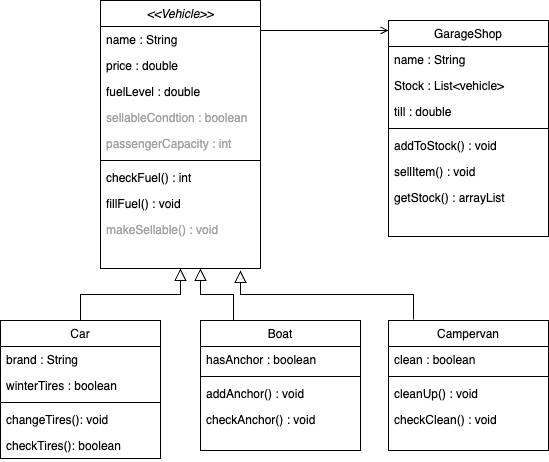

The diagram above was exported from draw.io. Its source (the exported page's mxGraphModel, read from the mxfile embedded in the PNG):
<mxGraphModel dx="626" dy="507" grid="1" gridSize="10" guides="1" tooltips="1" connect="1" arrows="1" fold="1" page="1" pageScale="1" pageWidth="827" pageHeight="1169" math="0" shadow="0">
  <root>
    <mxCell id="WIyWlLk6GJQsqaUBKTNV-0" />
    <mxCell id="WIyWlLk6GJQsqaUBKTNV-1" parent="WIyWlLk6GJQsqaUBKTNV-0" />
    <mxCell id="zkfFHV4jXpPFQw0GAbJ--0" value="&lt;&lt;Vehicle&gt;&gt;" style="swimlane;fontStyle=2;align=center;verticalAlign=top;childLayout=stackLayout;horizontal=1;startSize=26;horizontalStack=0;resizeParent=1;resizeLast=0;collapsible=1;marginBottom=0;rounded=0;shadow=0;strokeWidth=1;" parent="WIyWlLk6GJQsqaUBKTNV-1" vertex="1">
      <mxGeometry x="220" y="100" width="160" height="268" as="geometry">
        <mxRectangle x="230" y="140" width="160" height="26" as="alternateBounds" />
      </mxGeometry>
    </mxCell>
    <mxCell id="zkfFHV4jXpPFQw0GAbJ--1" value="name : String" style="text;align=left;verticalAlign=top;spacingLeft=4;spacingRight=4;overflow=hidden;rotatable=0;points=[[0,0.5],[1,0.5]];portConstraint=eastwest;" parent="zkfFHV4jXpPFQw0GAbJ--0" vertex="1">
      <mxGeometry y="26" width="160" height="26" as="geometry" />
    </mxCell>
    <mxCell id="kzE0s07BxaSo_vNIIZaF-16" value="price : double" style="text;align=left;verticalAlign=top;spacingLeft=4;spacingRight=4;overflow=hidden;rotatable=0;points=[[0,0.5],[1,0.5]];portConstraint=eastwest;" parent="zkfFHV4jXpPFQw0GAbJ--0" vertex="1">
      <mxGeometry y="52" width="160" height="26" as="geometry" />
    </mxCell>
    <mxCell id="kzE0s07BxaSo_vNIIZaF-1" value="fuelLevel : double" style="text;align=left;verticalAlign=top;spacingLeft=4;spacingRight=4;overflow=hidden;rotatable=0;points=[[0,0.5],[1,0.5]];portConstraint=eastwest;rounded=0;shadow=0;html=0;" parent="zkfFHV4jXpPFQw0GAbJ--0" vertex="1">
      <mxGeometry y="78" width="160" height="26" as="geometry" />
    </mxCell>
    <mxCell id="kzE0s07BxaSo_vNIIZaF-4" value="sellableCondtion : boolean" style="text;align=left;verticalAlign=top;spacingLeft=4;spacingRight=4;overflow=hidden;rotatable=0;points=[[0,0.5],[1,0.5]];portConstraint=eastwest;rounded=0;shadow=0;html=0;fontColor=#A1A1A1;" parent="zkfFHV4jXpPFQw0GAbJ--0" vertex="1">
      <mxGeometry y="104" width="160" height="26" as="geometry" />
    </mxCell>
    <mxCell id="zkfFHV4jXpPFQw0GAbJ--2" value="passengerCapacity : int" style="text;align=left;verticalAlign=top;spacingLeft=4;spacingRight=4;overflow=hidden;rotatable=1;points=[[0,0.5],[1,0.5]];portConstraint=eastwest;rounded=0;shadow=0;html=0;movable=1;resizable=1;deletable=1;editable=1;locked=0;connectable=1;strokeColor=none;fontColor=#a1a1a1;" parent="zkfFHV4jXpPFQw0GAbJ--0" vertex="1">
      <mxGeometry y="130" width="160" height="26" as="geometry" />
    </mxCell>
    <mxCell id="zkfFHV4jXpPFQw0GAbJ--4" value="" style="line;html=1;strokeWidth=1;align=left;verticalAlign=middle;spacingTop=-1;spacingLeft=3;spacingRight=3;rotatable=0;labelPosition=right;points=[];portConstraint=eastwest;" parent="zkfFHV4jXpPFQw0GAbJ--0" vertex="1">
      <mxGeometry y="156" width="160" height="8" as="geometry" />
    </mxCell>
    <mxCell id="zkfFHV4jXpPFQw0GAbJ--5" value="checkFuel() : int" style="text;align=left;verticalAlign=top;spacingLeft=4;spacingRight=4;overflow=hidden;rotatable=0;points=[[0,0.5],[1,0.5]];portConstraint=eastwest;" parent="zkfFHV4jXpPFQw0GAbJ--0" vertex="1">
      <mxGeometry y="164" width="160" height="26" as="geometry" />
    </mxCell>
    <mxCell id="kzE0s07BxaSo_vNIIZaF-2" value="fillFuel() : void" style="text;align=left;verticalAlign=top;spacingLeft=4;spacingRight=4;overflow=hidden;rotatable=0;points=[[0,0.5],[1,0.5]];portConstraint=eastwest;" parent="zkfFHV4jXpPFQw0GAbJ--0" vertex="1">
      <mxGeometry y="190" width="160" height="26" as="geometry" />
    </mxCell>
    <mxCell id="kzE0s07BxaSo_vNIIZaF-15" value="makeSellable() : void" style="text;align=left;verticalAlign=top;spacingLeft=4;spacingRight=4;overflow=hidden;rotatable=0;points=[[0,0.5],[1,0.5]];portConstraint=eastwest;fontColor=#a1a1a1;" parent="zkfFHV4jXpPFQw0GAbJ--0" vertex="1">
      <mxGeometry y="216" width="160" height="26" as="geometry" />
    </mxCell>
    <mxCell id="zkfFHV4jXpPFQw0GAbJ--6" value="Car" style="swimlane;fontStyle=0;align=center;verticalAlign=top;childLayout=stackLayout;horizontal=1;startSize=26;horizontalStack=0;resizeParent=1;resizeLast=0;collapsible=1;marginBottom=0;rounded=0;shadow=0;strokeWidth=1;" parent="WIyWlLk6GJQsqaUBKTNV-1" vertex="1">
      <mxGeometry x="120" y="420" width="160" height="138" as="geometry">
        <mxRectangle x="130" y="380" width="160" height="26" as="alternateBounds" />
      </mxGeometry>
    </mxCell>
    <mxCell id="kzE0s07BxaSo_vNIIZaF-17" value="brand : String" style="text;align=left;verticalAlign=top;spacingLeft=4;spacingRight=4;overflow=hidden;rotatable=0;points=[[0,0.5],[1,0.5]];portConstraint=eastwest;" parent="zkfFHV4jXpPFQw0GAbJ--6" vertex="1">
      <mxGeometry y="26" width="160" height="26" as="geometry" />
    </mxCell>
    <mxCell id="zkfFHV4jXpPFQw0GAbJ--8" value="winterTires : boolean" style="text;align=left;verticalAlign=top;spacingLeft=4;spacingRight=4;overflow=hidden;rotatable=0;points=[[0,0.5],[1,0.5]];portConstraint=eastwest;rounded=0;shadow=0;html=0;" parent="zkfFHV4jXpPFQw0GAbJ--6" vertex="1">
      <mxGeometry y="52" width="160" height="26" as="geometry" />
    </mxCell>
    <mxCell id="zkfFHV4jXpPFQw0GAbJ--9" value="" style="line;html=1;strokeWidth=1;align=left;verticalAlign=middle;spacingTop=-1;spacingLeft=3;spacingRight=3;rotatable=0;labelPosition=right;points=[];portConstraint=eastwest;" parent="zkfFHV4jXpPFQw0GAbJ--6" vertex="1">
      <mxGeometry y="78" width="160" height="8" as="geometry" />
    </mxCell>
    <mxCell id="zkfFHV4jXpPFQw0GAbJ--10" value="changeTires(): void" style="text;align=left;verticalAlign=top;spacingLeft=4;spacingRight=4;overflow=hidden;rotatable=0;points=[[0,0.5],[1,0.5]];portConstraint=eastwest;fontStyle=0" parent="zkfFHV4jXpPFQw0GAbJ--6" vertex="1">
      <mxGeometry y="86" width="160" height="26" as="geometry" />
    </mxCell>
    <mxCell id="kzE0s07BxaSo_vNIIZaF-20" value="checkTires(): boolean" style="text;align=left;verticalAlign=top;spacingLeft=4;spacingRight=4;overflow=hidden;rotatable=0;points=[[0,0.5],[1,0.5]];portConstraint=eastwest;fontStyle=0" parent="zkfFHV4jXpPFQw0GAbJ--6" vertex="1">
      <mxGeometry y="112" width="160" height="26" as="geometry" />
    </mxCell>
    <mxCell id="zkfFHV4jXpPFQw0GAbJ--12" value="" style="endArrow=block;endSize=10;endFill=0;shadow=0;strokeWidth=1;rounded=0;edgeStyle=elbowEdgeStyle;elbow=vertical;" parent="WIyWlLk6GJQsqaUBKTNV-1" source="zkfFHV4jXpPFQw0GAbJ--6" target="zkfFHV4jXpPFQw0GAbJ--0" edge="1">
      <mxGeometry width="160" relative="1" as="geometry">
        <mxPoint x="200" y="203" as="sourcePoint" />
        <mxPoint x="200" y="203" as="targetPoint" />
      </mxGeometry>
    </mxCell>
    <mxCell id="zkfFHV4jXpPFQw0GAbJ--13" value="Boat" style="swimlane;fontStyle=0;align=center;verticalAlign=top;childLayout=stackLayout;horizontal=1;startSize=26;horizontalStack=0;resizeParent=1;resizeLast=0;collapsible=1;marginBottom=0;rounded=0;shadow=0;strokeWidth=1;" parent="WIyWlLk6GJQsqaUBKTNV-1" vertex="1">
      <mxGeometry x="320" y="420" width="160" height="130" as="geometry">
        <mxRectangle x="340" y="380" width="170" height="26" as="alternateBounds" />
      </mxGeometry>
    </mxCell>
    <mxCell id="kzE0s07BxaSo_vNIIZaF-5" value="hasAnchor : boolean" style="text;align=left;verticalAlign=top;spacingLeft=4;spacingRight=4;overflow=hidden;rotatable=0;points=[[0,0.5],[1,0.5]];portConstraint=eastwest;" parent="zkfFHV4jXpPFQw0GAbJ--13" vertex="1">
      <mxGeometry y="26" width="160" height="26" as="geometry" />
    </mxCell>
    <mxCell id="zkfFHV4jXpPFQw0GAbJ--15" value="" style="line;html=1;strokeWidth=1;align=left;verticalAlign=middle;spacingTop=-1;spacingLeft=3;spacingRight=3;rotatable=0;labelPosition=right;points=[];portConstraint=eastwest;" parent="zkfFHV4jXpPFQw0GAbJ--13" vertex="1">
      <mxGeometry y="52" width="160" height="8" as="geometry" />
    </mxCell>
    <mxCell id="kzE0s07BxaSo_vNIIZaF-6" value="addAnchor() : void" style="text;align=left;verticalAlign=top;spacingLeft=4;spacingRight=4;overflow=hidden;rotatable=0;points=[[0,0.5],[1,0.5]];portConstraint=eastwest;" parent="zkfFHV4jXpPFQw0GAbJ--13" vertex="1">
      <mxGeometry y="60" width="160" height="26" as="geometry" />
    </mxCell>
    <mxCell id="k0403Ciuv3OB41jx6z2N-0" value="checkAnchor() : void" style="text;align=left;verticalAlign=top;spacingLeft=4;spacingRight=4;overflow=hidden;rotatable=0;points=[[0,0.5],[1,0.5]];portConstraint=eastwest;" vertex="1" parent="zkfFHV4jXpPFQw0GAbJ--13">
      <mxGeometry y="86" width="160" height="26" as="geometry" />
    </mxCell>
    <mxCell id="zkfFHV4jXpPFQw0GAbJ--17" value="GarageShop" style="swimlane;fontStyle=0;align=center;verticalAlign=top;childLayout=stackLayout;horizontal=1;startSize=26;horizontalStack=0;resizeParent=1;resizeLast=0;collapsible=1;marginBottom=0;rounded=0;shadow=0;strokeWidth=1;" parent="WIyWlLk6GJQsqaUBKTNV-1" vertex="1">
      <mxGeometry x="508" y="120" width="160" height="216" as="geometry">
        <mxRectangle x="550" y="140" width="160" height="26" as="alternateBounds" />
      </mxGeometry>
    </mxCell>
    <mxCell id="zkfFHV4jXpPFQw0GAbJ--18" value="name : String" style="text;align=left;verticalAlign=top;spacingLeft=4;spacingRight=4;overflow=hidden;rotatable=0;points=[[0,0.5],[1,0.5]];portConstraint=eastwest;" parent="zkfFHV4jXpPFQw0GAbJ--17" vertex="1">
      <mxGeometry y="26" width="160" height="26" as="geometry" />
    </mxCell>
    <mxCell id="zkfFHV4jXpPFQw0GAbJ--19" value="Stock : List&lt;vehicle&gt;" style="text;align=left;verticalAlign=top;spacingLeft=4;spacingRight=4;overflow=hidden;rotatable=0;points=[[0,0.5],[1,0.5]];portConstraint=eastwest;rounded=0;shadow=0;html=0;" parent="zkfFHV4jXpPFQw0GAbJ--17" vertex="1">
      <mxGeometry y="52" width="160" height="26" as="geometry" />
    </mxCell>
    <mxCell id="zkfFHV4jXpPFQw0GAbJ--20" value="till : double" style="text;align=left;verticalAlign=top;spacingLeft=4;spacingRight=4;overflow=hidden;rotatable=0;points=[[0,0.5],[1,0.5]];portConstraint=eastwest;rounded=0;shadow=0;html=0;" parent="zkfFHV4jXpPFQw0GAbJ--17" vertex="1">
      <mxGeometry y="78" width="160" height="26" as="geometry" />
    </mxCell>
    <mxCell id="zkfFHV4jXpPFQw0GAbJ--23" value="" style="line;html=1;strokeWidth=1;align=left;verticalAlign=middle;spacingTop=-1;spacingLeft=3;spacingRight=3;rotatable=0;labelPosition=right;points=[];portConstraint=eastwest;" parent="zkfFHV4jXpPFQw0GAbJ--17" vertex="1">
      <mxGeometry y="104" width="160" height="8" as="geometry" />
    </mxCell>
    <mxCell id="zkfFHV4jXpPFQw0GAbJ--24" value="addToStock() : void" style="text;align=left;verticalAlign=top;spacingLeft=4;spacingRight=4;overflow=hidden;rotatable=0;points=[[0,0.5],[1,0.5]];portConstraint=eastwest;" parent="zkfFHV4jXpPFQw0GAbJ--17" vertex="1">
      <mxGeometry y="112" width="160" height="26" as="geometry" />
    </mxCell>
    <mxCell id="zkfFHV4jXpPFQw0GAbJ--25" value="sellItem() : void" style="text;align=left;verticalAlign=top;spacingLeft=4;spacingRight=4;overflow=hidden;rotatable=0;points=[[0,0.5],[1,0.5]];portConstraint=eastwest;" parent="zkfFHV4jXpPFQw0GAbJ--17" vertex="1">
      <mxGeometry y="138" width="160" height="26" as="geometry" />
    </mxCell>
    <mxCell id="k0403Ciuv3OB41jx6z2N-2" value="getStock() : arrayList" style="text;align=left;verticalAlign=top;spacingLeft=4;spacingRight=4;overflow=hidden;rotatable=0;points=[[0,0.5],[1,0.5]];portConstraint=eastwest;" vertex="1" parent="zkfFHV4jXpPFQw0GAbJ--17">
      <mxGeometry y="164" width="160" height="26" as="geometry" />
    </mxCell>
    <mxCell id="zkfFHV4jXpPFQw0GAbJ--26" value="" style="endArrow=open;shadow=0;strokeWidth=1;rounded=0;endFill=1;edgeStyle=elbowEdgeStyle;elbow=vertical;" parent="WIyWlLk6GJQsqaUBKTNV-1" edge="1">
      <mxGeometry x="0.5" y="41" relative="1" as="geometry">
        <mxPoint x="380" y="130" as="sourcePoint" />
        <mxPoint x="508" y="130" as="targetPoint" />
        <mxPoint x="-40" y="32" as="offset" />
      </mxGeometry>
    </mxCell>
    <mxCell id="zkfFHV4jXpPFQw0GAbJ--27" value="" style="resizable=0;align=left;verticalAlign=bottom;labelBackgroundColor=none;fontSize=12;" parent="zkfFHV4jXpPFQw0GAbJ--26" connectable="0" vertex="1">
      <mxGeometry x="-1" relative="1" as="geometry">
        <mxPoint y="4" as="offset" />
      </mxGeometry>
    </mxCell>
    <mxCell id="kzE0s07BxaSo_vNIIZaF-9" value="" style="endArrow=block;endSize=10;endFill=0;shadow=0;strokeWidth=1;rounded=0;edgeStyle=elbowEdgeStyle;elbow=vertical;exitX=0.206;exitY=0;exitDx=0;exitDy=0;exitPerimeter=0;entryX=0.588;entryY=0.962;entryDx=0;entryDy=0;entryPerimeter=0;" parent="WIyWlLk6GJQsqaUBKTNV-1" source="zkfFHV4jXpPFQw0GAbJ--13" edge="1">
      <mxGeometry width="160" relative="1" as="geometry">
        <mxPoint x="356.00000000000006" y="446.99" as="sourcePoint" />
        <mxPoint x="320.00000000000006" y="368.00199999999995" as="targetPoint" />
      </mxGeometry>
    </mxCell>
    <mxCell id="kzE0s07BxaSo_vNIIZaF-10" value="Campervan" style="swimlane;fontStyle=0;align=center;verticalAlign=top;childLayout=stackLayout;horizontal=1;startSize=26;horizontalStack=0;resizeParent=1;resizeLast=0;collapsible=1;marginBottom=0;rounded=0;shadow=0;strokeWidth=1;" parent="WIyWlLk6GJQsqaUBKTNV-1" vertex="1">
      <mxGeometry x="508" y="420" width="160" height="130" as="geometry">
        <mxRectangle x="340" y="380" width="170" height="26" as="alternateBounds" />
      </mxGeometry>
    </mxCell>
    <mxCell id="kzE0s07BxaSo_vNIIZaF-12" value="clean : boolean" style="text;align=left;verticalAlign=top;spacingLeft=4;spacingRight=4;overflow=hidden;rotatable=0;points=[[0,0.5],[1,0.5]];portConstraint=eastwest;" parent="kzE0s07BxaSo_vNIIZaF-10" vertex="1">
      <mxGeometry y="26" width="160" height="26" as="geometry" />
    </mxCell>
    <mxCell id="kzE0s07BxaSo_vNIIZaF-13" value="" style="line;html=1;strokeWidth=1;align=left;verticalAlign=middle;spacingTop=-1;spacingLeft=3;spacingRight=3;rotatable=0;labelPosition=right;points=[];portConstraint=eastwest;" parent="kzE0s07BxaSo_vNIIZaF-10" vertex="1">
      <mxGeometry y="52" width="160" height="8" as="geometry" />
    </mxCell>
    <mxCell id="kzE0s07BxaSo_vNIIZaF-14" value="cleanUp() : void" style="text;align=left;verticalAlign=top;spacingLeft=4;spacingRight=4;overflow=hidden;rotatable=0;points=[[0,0.5],[1,0.5]];portConstraint=eastwest;" parent="kzE0s07BxaSo_vNIIZaF-10" vertex="1">
      <mxGeometry y="60" width="160" height="26" as="geometry" />
    </mxCell>
    <mxCell id="k0403Ciuv3OB41jx6z2N-1" value="checkClean() : void" style="text;align=left;verticalAlign=top;spacingLeft=4;spacingRight=4;overflow=hidden;rotatable=0;points=[[0,0.5],[1,0.5]];portConstraint=eastwest;" vertex="1" parent="kzE0s07BxaSo_vNIIZaF-10">
      <mxGeometry y="86" width="160" height="26" as="geometry" />
    </mxCell>
    <mxCell id="kzE0s07BxaSo_vNIIZaF-18" value="" style="endArrow=block;endSize=10;endFill=0;shadow=0;strokeWidth=1;rounded=0;edgeStyle=elbowEdgeStyle;elbow=vertical;exitX=0.156;exitY=-0.008;exitDx=0;exitDy=0;exitPerimeter=0;" parent="WIyWlLk6GJQsqaUBKTNV-1" source="kzE0s07BxaSo_vNIIZaF-10" edge="1">
      <mxGeometry width="160" relative="1" as="geometry">
        <mxPoint x="486" y="420" as="sourcePoint" />
        <mxPoint x="360" y="370" as="targetPoint" />
      </mxGeometry>
    </mxCell>
  </root>
</mxGraphModel>